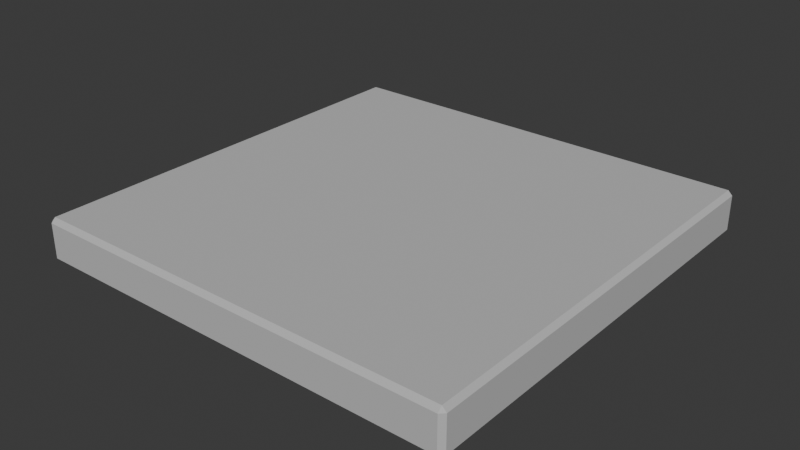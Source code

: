 # Source: floor.blend  (saved by Blender 5.0.119; exported with 4.5.12 LTS)
import bpy
from mathutils import Matrix  # noqa: F401  (used for matrix-valued properties, if any)

bpy.ops.wm.read_factory_settings(use_empty=True)
scene = bpy.context.scene
scene.name = 'Scene'

# ---- materials (node trees are filled in below, after node groups)
mat_grey__0_75 = bpy.data.materials.new('Grey_(0.75)')

# ---- material node trees
mat_grey__0_75.use_nodes = True; mat_grey__0_75.node_tree.nodes.clear()
_N = mat_grey__0_75.node_tree.nodes; _L = mat_grey__0_75.node_tree.links
n0 = _N.new('ShaderNodeBsdfPrincipled'); n0.name = 'Principled BSDF'; n0.location = (-200, 100)
n0.inputs[0].default_value = (0.5225, 0.5225, 0.5225, 1.0)
n0.inputs[2].default_value = 1.0
n1 = _N.new('ShaderNodeOutputMaterial'); n1.name = 'Material Output'; n1.location = (200, 100)
_L.new(n0.outputs[0], n1.inputs[0])
n1.is_active_output = True

# ---- world
world_world = bpy.data.worlds.new('World'); scene.world = world_world
world_world.use_nodes = True; world_world.node_tree.nodes.clear()
_N = world_world.node_tree.nodes; _L = world_world.node_tree.links
n0 = _N.new('ShaderNodeOutputWorld'); n0.name = 'World Output'; n0.location = (200, 100)
n1 = _N.new('ShaderNodeBackground'); n1.name = 'Background'; n1.location = (-200, 100)
n1.inputs[0].default_value = (0.05088, 0.05088, 0.05088, 1.0)
_L.new(n1.outputs[0], n0.inputs[0])
n0.is_active_output = True
world_world.color = (0.05088, 0.05088, 0.05088)
world_world.sun_shadow_jitter_overblur = 0.0

# ---- meshes
me_cube_001 = bpy.data.meshes.new('Cube.001')
me_cube_001.from_pydata([(0.2, -19.8, 2.0), (0.2, -20.0, 1.8), (0.0, -19.8, 1.8), (0.2, -20.0, 0.2), (0.2, -19.8, 0.0), (0.0, -19.8, 0.2), (0.2, -0.2, 2.0), (0.0, -0.2, 1.8), (0.2, 0.0, 1.8), (0.2, -0.2, 0.0), (0.2, 0.0, 0.2), (0.0, -0.2, 0.2), (19.8, -19.8, 2.0), (20.0, -19.8, 1.8), (19.8, -20.0, 1.8), (19.8, -19.8, 0.0), (19.8, -20.0, 0.2), (20.0, -19.8, 0.2), (19.8, -0.2, 2.0), (19.8, 0.0, 1.8), (20.0, -0.2, 1.8), (19.8, -0.2, 0.0), (20.0, -0.2, 0.2), (19.8, 0.0, 0.2)], [], [(0, 1, 2), (3, 4, 5), (6, 7, 8), (9, 10, 11), (12, 13, 14), (15, 16, 17), (18, 19, 20), (21, 22, 23), (6, 0, 2, 7), (1, 3, 5, 2), (4, 9, 11, 5), (10, 8, 7, 11), (18, 6, 8, 19), (9, 21, 23, 10), (22, 20, 19, 23), (12, 18, 20, 13), (21, 15, 17, 22), (16, 14, 13, 17), (0, 12, 14, 1), (15, 4, 3, 16), (6, 18, 12, 0), (2, 5, 11, 7), (14, 16, 3, 1), (21, 9, 4, 15), (8, 10, 23, 19), (20, 22, 17, 13)])
_uv = me_cube_001.uv_layers.new(name='UVMap')
_uv.uv.foreach_set('vector', [0.375, 0.0025, 0.4, 0.0, 0.4, 0.0025, 0.8725, 0.75, 0.8725, 0.7475, 0.875, 0.7475, 0.375, 0.2492, 0.4, 0.2475, 0.4, 0.2519, 0.8725, 0.5025, 0.8725, 0.5, 0.875, 0.5025, 0.3737, 0.75, 0.4, 0.7481, 0.4, 0.7525, 0.6275, 0.7475, 0.6137, 0.7513, 0.6062, 0.7475, 0.3738, 0.5, 0.4, 0.4975, 0.4, 0.5019, 0.6275, 0.5025, 0.6062, 0.5025, 0.6137, 0.4987, 0.375, 0.2492, 0.375, 0.0025, 0.4, 0.0025, 0.4, 0.2475, 0.4, 0.0, 0.6, 0.0, 0.6, 0.0025, 0.4, 0.0025, 0.8725, 0.7475, 0.8725, 0.5025, 0.875, 0.5025, 0.875, 0.7475, 0.6, 0.2525, 0.4, 0.2519, 0.4, 0.2475, 0.6, 0.2475, 0.3738, 0.5, 0.375, 0.2492, 0.4, 0.2519, 0.4, 0.4975, 0.8725, 0.5025, 0.6275, 0.5025, 0.6137, 0.4987, 0.8725, 0.5, 0.6062, 0.5025, 0.4, 0.5019, 0.4, 0.4975, 0.6137, 0.4987, 0.3737, 0.75, 0.3738, 0.5, 0.4, 0.5019, 0.4, 0.7481, 0.6275, 0.5025, 0.6275, 0.7475, 0.6062, 0.7475, 0.6062, 0.5025, 0.6137, 0.7513, 0.4, 0.7525, 0.4, 0.7481, 0.6062, 0.7475, 0.375, 0.9975, 0.3737, 0.75, 0.4, 0.7525, 0.4, 0.9975, 0.6275, 0.7475, 0.8725, 0.7475, 0.8725, 0.75, 0.6137, 0.7513, 0.1275, 0.5025, 0.3738, 0.5, 0.3737, 0.75, 0.1275, 0.7475, 0.4, 0.0025, 0.6, 0.0025, 0.6, 0.2475, 0.4, 0.2475, 0.4, 0.7525, 0.6137, 0.7513, 0.6, 0.9975, 0.4, 0.9975, 0.6275, 0.5025, 0.8725, 0.5025, 0.8725, 0.7475, 0.6275, 0.7475, 0.4, 0.2519, 0.6, 0.2525, 0.6137, 0.4987, 0.4, 0.4975, 0.4, 0.5019, 0.6062, 0.5025, 0.6062, 0.7475, 0.4, 0.7481])
me_cube_001.materials.append(mat_grey__0_75)
me_cube_001.update()

# ---- objects
ob_floor = bpy.data.objects.new('floor', me_cube_001)

# ---- transforms, parenting, visibility, modifiers, constraints
ob_floor.location = (-10.0, 10.0, -1.0)

# ---- collection membership
scene.collection.objects.link(ob_floor)

# ---- scene / render settings (as saved in the file)
scene.frame_start = 1; scene.frame_end = 250; scene.frame_set(1)
scene.render.engine = 'BLENDER_EEVEE_NEXT'
scene.render.bake_bias = 0.0
scene.render.bake_samples = 0
scene.cycles.sampling_pattern = 'TABULATED_SOBOL'
scene.eevee.use_volume_custom_range = False
bpy.context.view_layer.update()

# ---- added for rendering (the .blend has no active camera and no usable light): camera, sun
cam_auto = bpy.data.cameras.new('AutoCamera')
cam_auto.lens = 50.0
cam_auto.sensor_width = 36.0
cam_auto.clip_end = 1000.0
ob_auto_camera = bpy.data.objects.new('AutoCamera', cam_auto)
scene.collection.objects.link(ob_auto_camera)
ob_auto_camera.location = (26.2346, -31.4816, 20.9877)
ob_auto_camera.rotation_euler = (1.09748, -7.21219e-08, 0.694738)
scene.camera = ob_auto_camera
light_auto_sun = bpy.data.lights.new('AutoSun', 'SUN')
light_auto_sun.energy = 3.0
light_auto_sun.angle = 0.0523599
ob_auto_sun = bpy.data.objects.new('AutoSun', light_auto_sun)
scene.collection.objects.link(ob_auto_sun)
ob_auto_sun.rotation_euler = (0.872665, 0.174533, 0.523599)
bpy.context.view_layer.update()
